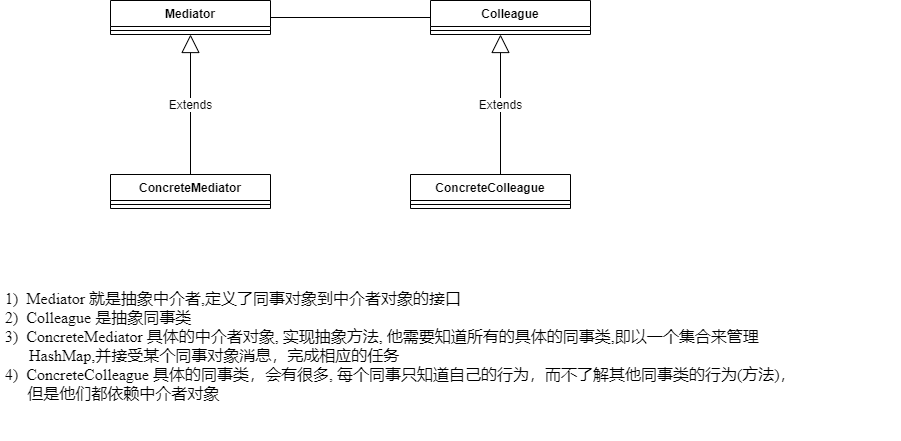

The diagram above was exported from draw.io. Its source (the exported page's mxGraphModel, read from the mxfile embedded in the PNG):
<mxGraphModel dx="987" dy="454" grid="1" gridSize="10" guides="1" tooltips="1" connect="1" arrows="1" fold="1" page="1" pageScale="1" pageWidth="827" pageHeight="1169" math="0" shadow="0">
  <root>
    <mxCell id="0" />
    <mxCell id="1" parent="0" />
    <mxCell id="uw8f1X0u-O7KDjUa__as-1" value="Mediator" style="swimlane;fontStyle=1;align=center;verticalAlign=top;childLayout=stackLayout;horizontal=1;startSize=26;horizontalStack=0;resizeParent=1;resizeParentMax=0;resizeLast=0;collapsible=1;marginBottom=0;" vertex="1" parent="1">
      <mxGeometry x="170" y="120" width="160" height="34" as="geometry" />
    </mxCell>
    <mxCell id="uw8f1X0u-O7KDjUa__as-3" value="" style="line;strokeWidth=1;fillColor=none;align=left;verticalAlign=middle;spacingTop=-1;spacingLeft=3;spacingRight=3;rotatable=0;labelPosition=right;points=[];portConstraint=eastwest;" vertex="1" parent="uw8f1X0u-O7KDjUa__as-1">
      <mxGeometry y="26" width="160" height="8" as="geometry" />
    </mxCell>
    <mxCell id="uw8f1X0u-O7KDjUa__as-5" value="Colleague" style="swimlane;fontStyle=1;align=center;verticalAlign=top;childLayout=stackLayout;horizontal=1;startSize=26;horizontalStack=0;resizeParent=1;resizeParentMax=0;resizeLast=0;collapsible=1;marginBottom=0;" vertex="1" parent="1">
      <mxGeometry x="490" y="120" width="160" height="34" as="geometry" />
    </mxCell>
    <mxCell id="uw8f1X0u-O7KDjUa__as-6" value="" style="line;strokeWidth=1;fillColor=none;align=left;verticalAlign=middle;spacingTop=-1;spacingLeft=3;spacingRight=3;rotatable=0;labelPosition=right;points=[];portConstraint=eastwest;" vertex="1" parent="uw8f1X0u-O7KDjUa__as-5">
      <mxGeometry y="26" width="160" height="8" as="geometry" />
    </mxCell>
    <mxCell id="uw8f1X0u-O7KDjUa__as-7" value="ConcreteMediator" style="swimlane;fontStyle=1;align=center;verticalAlign=top;childLayout=stackLayout;horizontal=1;startSize=26;horizontalStack=0;resizeParent=1;resizeParentMax=0;resizeLast=0;collapsible=1;marginBottom=0;" vertex="1" parent="1">
      <mxGeometry x="170" y="294" width="160" height="34" as="geometry" />
    </mxCell>
    <mxCell id="uw8f1X0u-O7KDjUa__as-8" value="" style="line;strokeWidth=1;fillColor=none;align=left;verticalAlign=middle;spacingTop=-1;spacingLeft=3;spacingRight=3;rotatable=0;labelPosition=right;points=[];portConstraint=eastwest;" vertex="1" parent="uw8f1X0u-O7KDjUa__as-7">
      <mxGeometry y="26" width="160" height="8" as="geometry" />
    </mxCell>
    <mxCell id="uw8f1X0u-O7KDjUa__as-9" value="ConcreteColleague" style="swimlane;fontStyle=1;align=center;verticalAlign=top;childLayout=stackLayout;horizontal=1;startSize=26;horizontalStack=0;resizeParent=1;resizeParentMax=0;resizeLast=0;collapsible=1;marginBottom=0;" vertex="1" parent="1">
      <mxGeometry x="470" y="294" width="160" height="34" as="geometry" />
    </mxCell>
    <mxCell id="uw8f1X0u-O7KDjUa__as-10" value="" style="line;strokeWidth=1;fillColor=none;align=left;verticalAlign=middle;spacingTop=-1;spacingLeft=3;spacingRight=3;rotatable=0;labelPosition=right;points=[];portConstraint=eastwest;" vertex="1" parent="uw8f1X0u-O7KDjUa__as-9">
      <mxGeometry y="26" width="160" height="8" as="geometry" />
    </mxCell>
    <mxCell id="uw8f1X0u-O7KDjUa__as-20" value="" style="line;strokeWidth=1;fillColor=none;align=left;verticalAlign=middle;spacingTop=-1;spacingLeft=3;spacingRight=3;rotatable=0;labelPosition=right;points=[];portConstraint=eastwest;" vertex="1" parent="1">
      <mxGeometry x="330" y="133" width="160" height="8" as="geometry" />
    </mxCell>
    <mxCell id="uw8f1X0u-O7KDjUa__as-58" value="Extends" style="endArrow=block;endSize=16;endFill=0;html=1;exitX=0.5;exitY=0;exitDx=0;exitDy=0;entryX=0.5;entryY=1;entryDx=0;entryDy=0;" edge="1" parent="1" source="uw8f1X0u-O7KDjUa__as-7" target="uw8f1X0u-O7KDjUa__as-1">
      <mxGeometry width="160" relative="1" as="geometry">
        <mxPoint x="210" y="220" as="sourcePoint" />
        <mxPoint x="370" y="220" as="targetPoint" />
      </mxGeometry>
    </mxCell>
    <mxCell id="uw8f1X0u-O7KDjUa__as-59" value="Extends" style="endArrow=block;endSize=16;endFill=0;html=1;exitX=0.5;exitY=0;exitDx=0;exitDy=0;entryX=0.5;entryY=1;entryDx=0;entryDy=0;" edge="1" parent="1">
      <mxGeometry width="160" relative="1" as="geometry">
        <mxPoint x="560" y="294" as="sourcePoint" />
        <mxPoint x="560" y="154" as="targetPoint" />
      </mxGeometry>
    </mxCell>
    <mxCell id="uw8f1X0u-O7KDjUa__as-62" value="&lt;div&gt;&lt;span style=&quot;font-size: 12pt ; font-family: &amp;#34;times new roman&amp;#34;&quot;&gt;&lt;br&gt;&lt;/span&gt;&lt;/div&gt;&lt;div&gt;&lt;span style=&quot;font-size: 12pt ; font-family: &amp;#34;times new roman&amp;#34;&quot;&gt;1)&amp;nbsp;&amp;nbsp;&lt;/span&gt;&lt;span style=&quot;font-size: 12pt ; font-family: &amp;#34;times new roman&amp;#34;&quot;&gt;Mediator &lt;/span&gt;&lt;span style=&quot;font-size: 12pt&quot;&gt;就是抽象中介者&lt;/span&gt;&lt;span style=&quot;font-size: 12pt ; font-family: &amp;#34;times new roman&amp;#34;&quot;&gt;,&lt;/span&gt;&lt;span style=&quot;font-size: 12pt&quot;&gt;定义了同事对象到中介者对象的接口&lt;/span&gt;&lt;/div&gt;&lt;div&gt;&lt;span style=&quot;font-size: 12pt ; font-family: &amp;#34;times new roman&amp;#34;&quot;&gt;2)&amp;nbsp;&amp;nbsp;&lt;/span&gt;&lt;span style=&quot;font-size: 12pt ; font-family: &amp;#34;times new roman&amp;#34;&quot;&gt;Colleague &lt;/span&gt;&lt;span style=&quot;font-size: 12pt&quot;&gt;是抽象同事类&lt;/span&gt;&lt;/div&gt;&lt;div&gt;&lt;span style=&quot;font-size: 12pt ; font-family: &amp;#34;times new roman&amp;#34;&quot;&gt;3)&amp;nbsp;&amp;nbsp;&lt;/span&gt;&lt;span style=&quot;font-size: 12pt ; font-family: &amp;#34;times new roman&amp;#34;&quot;&gt;ConcreteMediator &lt;/span&gt;&lt;span style=&quot;font-size: 12pt&quot;&gt;具体的中介者对象&lt;/span&gt;&lt;span style=&quot;font-size: 12pt ; font-family: &amp;#34;times new roman&amp;#34;&quot;&gt;, &lt;/span&gt;&lt;span style=&quot;font-size: 12pt&quot;&gt;实现抽象方法&lt;/span&gt;&lt;span style=&quot;font-size: 12pt ; font-family: &amp;#34;times new roman&amp;#34;&quot;&gt;, &lt;/span&gt;&lt;span style=&quot;font-size: 12pt&quot;&gt;他需要知道所有的具体的同事类&lt;/span&gt;&lt;span style=&quot;font-size: 12pt ; font-family: &amp;#34;times new roman&amp;#34;&quot;&gt;,&lt;/span&gt;&lt;span style=&quot;font-size: 12pt&quot;&gt;即以一个集合来管理&lt;/span&gt;&lt;/div&gt;&lt;div&gt;&lt;span style=&quot;font-size: 12pt ; font-family: &amp;#34;times new roman&amp;#34;&quot;&gt;&amp;nbsp; &amp;nbsp; &amp;nbsp; HashMap,&lt;/span&gt;&lt;span style=&quot;font-size: 12pt&quot;&gt;并接受某个同事对象消息，完成相应的任务 &lt;/span&gt;&lt;/div&gt;&lt;div&gt;&lt;span style=&quot;font-size: 12pt ; font-family: &amp;#34;times new roman&amp;#34;&quot;&gt;4)&amp;nbsp;&amp;nbsp;&lt;/span&gt;&lt;span style=&quot;font-size: 12pt ; font-family: &amp;#34;times new roman&amp;#34;&quot;&gt;ConcreteColleague &lt;/span&gt;&lt;span style=&quot;font-size: 12pt&quot;&gt;具体的同事类，会有很多&lt;/span&gt;&lt;span style=&quot;font-size: 12pt ; font-family: &amp;#34;times new roman&amp;#34;&quot;&gt;, &lt;/span&gt;&lt;span style=&quot;font-size: 12pt&quot;&gt;每个同事只知道自己的行为，而不了解其他同事类的行为&lt;/span&gt;&lt;span style=&quot;font-size: 12pt ; font-family: &amp;#34;times new roman&amp;#34;&quot;&gt;(&lt;/span&gt;&lt;span style=&quot;font-size: 12pt&quot;&gt;方法&lt;/span&gt;&lt;span style=&quot;font-size: 12pt ; font-family: &amp;#34;times new roman&amp;#34;&quot;&gt;)&lt;/span&gt;&lt;span style=&quot;font-size: 12pt&quot;&gt;，&lt;/span&gt;&lt;/div&gt;&lt;div&gt;&lt;span style=&quot;font-size: 12pt&quot;&gt;&amp;nbsp; &amp;nbsp; &amp;nbsp;但&lt;/span&gt;&lt;span style=&quot;font-size: 12pt&quot;&gt;是他们都依赖中介者对象&lt;/span&gt;&lt;/div&gt;" style="text;html=1;strokeColor=none;fillColor=none;spacing=5;spacingTop=-20;whiteSpace=wrap;overflow=hidden;rounded=0;" vertex="1" parent="1">
      <mxGeometry x="60" y="400" width="900" height="160" as="geometry" />
    </mxCell>
  </root>
</mxGraphModel>